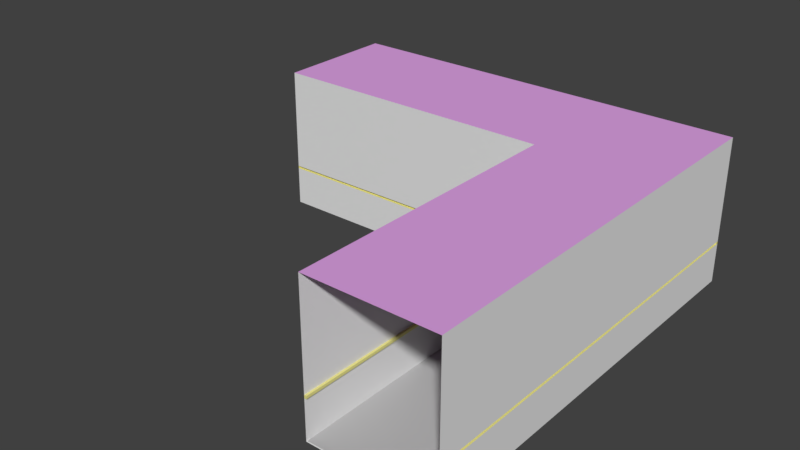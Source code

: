 # Source: CorridorCorner.blend  (saved by Blender 2.78.0; exported with 4.5.12 LTS)
import bpy
from mathutils import Matrix  # noqa: F401  (used for matrix-valued properties, if any)

bpy.ops.wm.read_factory_settings(use_empty=True)
scene = bpy.context.scene
scene.name = 'Scene'

# ---- collections
col_collection_1 = bpy.data.collections.new('Collection 1'); scene.collection.children.link(col_collection_1)

# ---- materials (node trees are filled in below, after node groups)
mat_material = bpy.data.materials.new('Material')
mat_material.alpha_threshold = 0.0
mat_material.use_transparent_shadow = False
mat_material.roughness = 0.5
mat_material_006 = bpy.data.materials.new('Material.006')
mat_material_006.alpha_threshold = 0.0
mat_material_006.use_transparent_shadow = False
mat_material_006.diffuse_color = (0.8, 0.7579, 0.2715, 1.0)
mat_material_006.roughness = 0.5
mat_material_007 = bpy.data.materials.new('Material.007')
mat_material_007.alpha_threshold = 0.0
mat_material_007.use_transparent_shadow = False
mat_material_007.diffuse_color = (0.4869, 0.4869, 0.4869, 1.0)
mat_material_007.roughness = 0.5
mat_material_008 = bpy.data.materials.new('Material.008')
mat_material_008.alpha_threshold = 0.0
mat_material_008.use_transparent_shadow = False
mat_material_008.diffuse_color = (0.75, 0.3689, 0.8, 1.0)
mat_material_008.roughness = 0.5

# ---- material node trees

# ---- world
world_world = bpy.data.worlds.new('World'); scene.world = world_world
world_world.color = (0.05088, 0.05088, 0.05088)
world_world.use_sun_shadow = False
world_world.sun_shadow_jitter_overblur = 0.0
world_world.cycles.sampling_method = 'MANUAL'

# ---- meshes
me_cube = bpy.data.meshes.new('Cube')
me_cube.from_pydata([(-0.6041, -6.604, -2.273), (-0.6041, -6.604, 2.727), (-0.6041, -1.604, -2.273), (-0.6041, -1.604, 2.727), (3.696, -6.604, -2.273), (3.696, -6.604, 2.727), (3.696, -1.604, -2.273), (3.696, -1.604, 2.727), (-0.6041, 3.396, 2.727), (-0.6041, 3.396, -2.273), (3.696, 3.396, -2.273), (3.696, 3.396, 2.727), (-0.6041, 7.696, 2.727), (-0.6041, 7.696, -2.273), (3.696, 7.696, -2.273), (3.696, 7.696, 2.727), (-5.604, 3.396, 2.727), (-5.604, 3.396, -2.273), (-5.604, 7.696, 2.727), (-5.604, 7.696, -2.273), (-10.6, 3.396, 2.727), (-10.6, 3.396, -2.273), (-10.6, 7.696, 2.727), (-10.6, 7.696, -2.273), (-0.6041, -6.604, -0.9149), (-0.6041, -1.604, -0.9149), (3.696, -1.604, -0.9149), (3.696, -6.604, -0.9149), (-0.6041, 3.396, -0.9149), (3.696, 3.396, -0.9149), (-0.6041, 7.696, -0.9149), (3.696, 7.696, -0.9149), (-5.604, 3.396, -0.9149), (-5.604, 7.696, -0.9149), (-10.6, 3.396, -0.9149), (-10.6, 7.696, -0.9149), (-0.6041, -6.604, -0.8219), (-0.6041, -1.604, -0.8219), (3.696, -1.604, -0.8219), (3.696, -6.604, -0.8219), (-0.6041, 3.396, -0.8219), (3.696, 3.396, -0.8219), (-0.6041, 7.696, -0.8219), (3.696, 7.696, -0.8219), (-5.604, 3.396, -0.8219), (-5.604, 7.696, -0.8219), (-10.6, 3.396, -0.8219), (-10.6, 7.696, -0.8219), (-0.5291, -1.604, -0.8219), (-0.5291, -1.604, -0.9149), (-0.5291, 3.396, -0.8219), (-0.5291, 3.396, -0.9149), (-0.5291, -6.604, -0.9149), (-0.5291, -6.604, -0.8219), (-0.6041, 3.471, -0.8219), (-0.6041, 3.471, -0.9149), (-5.604, 3.471, -0.8219), (-5.604, 3.471, -0.9149), (-10.6, 3.471, -0.8219), (-10.6, 3.471, -0.9149), (3.621, -1.604, -0.8219), (3.621, -1.604, -0.9149), (3.621, -6.604, -0.8219), (3.621, -6.604, -0.9149), (3.621, 3.396, -0.8219), (3.621, 3.396, -0.9149), (3.621, 7.696, -0.8219), (3.621, 7.696, -0.9149), (-0.6041, 7.621, -0.8224), (-0.6041, 7.621, -0.9145), (3.696, 7.621, -0.8224), (3.696, 7.621, -0.9145), (-5.604, 7.621, -0.8224), (-5.604, 7.621, -0.9145), (-10.6, 7.621, -0.8224), (-10.6, 7.621, -0.9145), (-10.47, 3.396, -2.273), (-10.47, 7.696, -2.273), (-10.47, 3.396, 2.727), (-10.47, 7.696, 2.727), (-10.47, 7.696, -0.9149), (-10.47, 3.396, -0.9149), (-10.47, 7.696, -0.8219), (-10.47, 3.396, -0.8219), (-10.47, 3.471, -0.9149), (-10.47, 3.471, -0.8219), (-10.47, 7.621, -0.9145), (-10.47, 7.621, -0.8224), (-0.6041, -6.454, -2.273), (-0.6041, -6.454, 2.727), (3.696, -6.454, -2.273), (3.696, -6.454, 2.727), (3.696, -6.454, -0.9149), (-0.6041, -6.454, -0.9149), (3.696, -6.454, -0.8219), (-0.6041, -6.454, -0.8219), (-0.5291, -6.454, -0.9149), (-0.5291, -6.454, -0.8219), (3.621, -6.454, -0.9149), (3.621, -6.454, -0.8219), (-0.5707, -6.447, -2.24), (-0.5707, -6.597, -2.24), (3.729, -6.597, -2.24), (-10.57, 3.403, -2.24), (-10.57, 7.703, -2.24), (-10.43, 3.403, -2.24), (-10.43, 7.703, -2.24), (3.729, -6.447, -2.24)], [], [(95, 37, 3, 89), (26, 29, 10, 6), (94, 39, 5, 91), (76, 77, 106, 105), (91, 5, 1, 89), (29, 31, 14, 10), (6, 10, 9, 2), (3, 8, 11, 7), (37, 40, 8, 3), (42, 43, 15, 12), (10, 14, 13, 9), (8, 12, 15, 11), (13, 19, 17, 9), (90, 88, 100, 107), (30, 33, 19, 13), (8, 16, 18, 12), (40, 44, 16, 8), (83, 46, 20, 78), (78, 20, 22, 79), (80, 35, 23, 77), (47, 35, 75, 74), (76, 21, 34, 81), (9, 17, 32, 28), (33, 30, 69, 73), (13, 14, 31, 30), (2, 9, 28, 25), (43, 31, 67, 66), (90, 4, 27, 92), (29, 26, 61, 65), (88, 2, 25, 93), (7, 11, 41, 38), (11, 15, 43, 41), (12, 18, 45, 42), (79, 22, 47, 82), (44, 40, 54, 56), (34, 46, 58, 59), (82, 47, 74, 87), (93, 25, 49, 96), (94, 38, 60, 99), (95, 36, 53, 97), (49, 51, 50, 48), (96, 49, 48, 97), (40, 37, 48, 50), (25, 28, 51, 49), (28, 40, 50, 51), (36, 24, 52, 53), (84, 59, 58, 85), (55, 57, 56, 54), (40, 28, 55, 54), (81, 34, 59, 84), (83, 44, 56, 85), (28, 32, 57, 55), (40, 50, 54), (55, 51, 28), (51, 55, 54, 50), (64, 66, 67, 65), (60, 64, 65, 61), (98, 63, 62, 99), (31, 29, 65, 67), (27, 39, 62, 63), (38, 41, 64, 60), (92, 27, 63, 98), (41, 43, 66, 64), (87, 74, 75, 86), (68, 72, 73, 69), (69, 71, 70, 68), (43, 42, 68, 70), (31, 43, 70, 71), (30, 31, 71, 69), (42, 45, 72, 68), (80, 33, 73, 86), (35, 80, 86, 75), (72, 87, 86, 73), (46, 83, 85, 58), (32, 81, 84, 57), (57, 84, 85, 56), (45, 82, 87, 72), (18, 79, 82, 45), (17, 76, 81, 32), (33, 80, 77, 19), (16, 78, 79, 18), (44, 83, 78, 16), (19, 77, 76, 17), (26, 92, 98, 61), (61, 98, 99, 60), (52, 96, 97, 53), (37, 95, 97, 48), (39, 94, 99, 62), (24, 93, 96, 52), (0, 88, 93, 24), (6, 90, 92, 26), (7, 91, 89, 3), (2, 88, 90, 6), (38, 94, 91, 7), (36, 95, 89, 1), (100, 101, 102, 107), (106, 104, 103, 105), (77, 23, 104, 106), (88, 0, 101, 100), (4, 90, 107, 102), (21, 76, 105, 103), (23, 21, 103, 104), (0, 4, 102, 101)])
me_cube.polygons.foreach_set('material_index', [0, 0, 0, 2, 3, 0, 2, 3, 0, 0, 2, 3, 2, 2, 0, 3, 0, 0, 3, 0, 1, 0, 0, 1, 0, 0, 1, 0, 1, 0, 0, 0, 0, 0, 1, 1, 1, 1, 1, 1, 1, 1, 1, 1, 1, 1, 1, 1, 1, 1, 1, 1, 1, 1, 1, 1, 1, 1, 1, 1, 1, 1, 1, 1, 1, 1, 1, 1, 1, 1, 1, 1, 1, 1, 1, 1, 1, 0, 0, 0, 3, 0, 2, 1, 1, 1, 1, 1, 1, 0, 0, 3, 2, 0, 0, 2, 2, 0, 0, 0, 0, 0, 0])
me_cube.materials.append(mat_material)
me_cube.materials.append(mat_material_006)
me_cube.materials.append(mat_material_007)
me_cube.materials.append(mat_material_008)
me_cube.use_remesh_preserve_volume = False
me_cube.use_remesh_preserve_attributes = False
me_cube.use_mirror_vertex_groups = False
me_cube.update()

# ---- objects
ob_cube = bpy.data.objects.new('Cube', me_cube)

# ---- transforms, parenting, visibility, modifiers, constraints
ob_cube.location = (0.0, 0.0, 0.0)
ob_cube.lineart.crease_threshold = 0.0

# ---- collection membership
col_collection_1.objects.link(ob_cube)

# ---- scene / render settings (as saved in the file)
scene.frame_start = 1; scene.frame_end = 250; scene.frame_set(1)
scene.render.engine = 'BLENDER_EEVEE_NEXT'
scene.render.resolution_percentage = 50
scene.render.dither_intensity = 0.0
scene.cycles.use_denoising = False
scene.cycles.samples = 128
scene.cycles.sampling_pattern = 'TABULATED_SOBOL'
scene.cycles.light_sampling_threshold = 0.0
scene.cycles.use_adaptive_sampling = False
scene.cycles.use_light_tree = False
scene.cycles.blur_glossy = 0.0
scene.cycles.sample_clamp_indirect = 0.0
scene.view_settings.view_transform = 'Standard'
bpy.context.view_layer.update()

# ---- added for rendering (the .blend has no active camera and no usable light): camera, sun
cam_auto = bpy.data.cameras.new('AutoCamera')
cam_auto.lens = 50.0
cam_auto.sensor_width = 36.0
cam_auto.clip_end = 1000.0
ob_auto_camera = bpy.data.objects.new('AutoCamera', cam_auto)
scene.collection.objects.link(ob_auto_camera)
ob_auto_camera.location = (15.8627, -22.6107, 15.6673)
ob_auto_camera.rotation_euler = (1.09748, -7.21219e-08, 0.694738)
scene.camera = ob_auto_camera
light_auto_sun = bpy.data.lights.new('AutoSun', 'SUN')
light_auto_sun.energy = 3.0
light_auto_sun.angle = 0.0523599
ob_auto_sun = bpy.data.objects.new('AutoSun', light_auto_sun)
scene.collection.objects.link(ob_auto_sun)
ob_auto_sun.rotation_euler = (0.872665, 0.174533, 0.523599)
bpy.context.view_layer.update()
